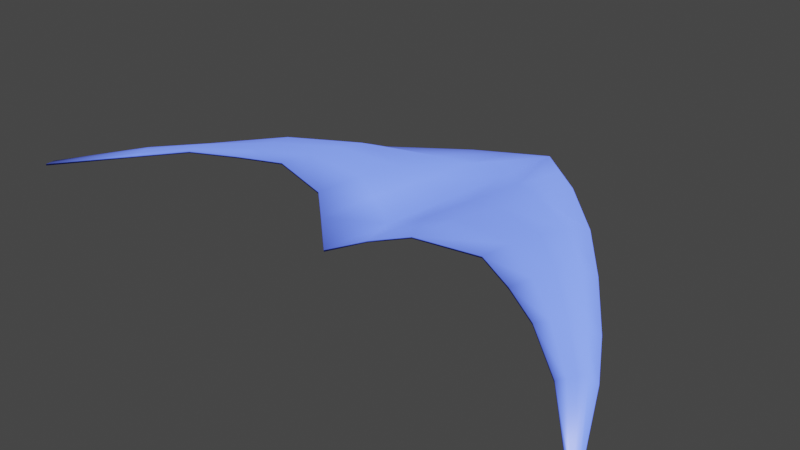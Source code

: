 # Source: scythe_kite.blend  (saved by Blender 2.81.16; exported with 4.5.12 LTS)
import bpy
from mathutils import Matrix  # noqa: F401  (used for matrix-valued properties, if any)

bpy.ops.wm.read_factory_settings(use_empty=True)
scene = bpy.context.scene
scene.name = 'Scene'

# ---- collections
col_collection = bpy.data.collections.new('Collection'); scene.collection.children.link(col_collection)

# ---- materials (node trees are filled in below, after node groups)
mat_main_cloth = bpy.data.materials.new('main_cloth')
mat_main_cloth.use_transparent_shadow = False

# ---- material node trees
mat_main_cloth.use_nodes = True; mat_main_cloth.node_tree.nodes.clear()
_N = mat_main_cloth.node_tree.nodes; _L = mat_main_cloth.node_tree.links
n0 = _N.new('ShaderNodeOutputMaterial'); n0.name = 'Material Output'; n0.location = (300, 300)
n1 = _N.new('ShaderNodeBsdfPrincipled'); n1.name = 'Principled BSDF'; n1.location = (10, 300)
n1.distribution = 'GGX'
n1.subsurface_method = 'BURLEY'
n1.inputs[0].default_value = (0.08021, 0.1361, 0.8, 1.0)
n1.inputs[3].default_value = 1.45
n1.inputs[27].default_value = (0.0, 0.0, 0.0, 1.0)
n1.inputs[28].default_value = 1.0
_L.new(n1.outputs[0], n0.inputs[0])
n0.is_active_output = True

# ---- world
world_world = bpy.data.worlds.new('World'); scene.world = world_world
world_world.use_nodes = True; world_world.node_tree.nodes.clear()
_N = world_world.node_tree.nodes; _L = world_world.node_tree.links
n0 = _N.new('ShaderNodeOutputWorld'); n0.name = 'World Output'; n0.location = (300, 300)
n1 = _N.new('ShaderNodeBackground'); n1.name = 'Background'; n1.location = (10, 300)
n1.inputs[0].default_value = (0.05088, 0.05088, 0.05088, 1.0)
_L.new(n1.outputs[0], n0.inputs[0])
n0.is_active_output = True
world_world.color = (0.05088, 0.05088, 0.05088)
world_world.use_sun_shadow = False
world_world.sun_shadow_jitter_overblur = 0.0

# ---- cameras
cam_camera = bpy.data.cameras.new('Camera')
cam_camera.clip_end = 100.0
cam_camera.ortho_scale = 7.314

# ---- lights
light_light = bpy.data.lights.new('Light', 'SUN')
light_light.transmission_factor = 0.0
light_light.angle = 0.1993
light_light.shadow_soft_size = 0.1
light_light.shadow_cascade_max_distance = 1000.0

# ---- meshes
me_plane_001 = bpy.data.meshes.new('Plane.001')
me_plane_001.from_pydata([(0.0, 2.363, 0.009525), (1.459, -0.3486, 0.271), (1.492, 1.2, 0.009525), (3.77, -1.821, 0.009525), (0.0, -0.9923, 0.009525), (2.479, -0.846, 0.238), (2.773, -0.2854, 0.009525), (0.6852, -0.4835, 0.2301), (0.74, 1.861, 0.009525), (3.746, -1.935, 0.009525), (2.134, 0.4938, 0.009525), (1.973, -0.568, 0.2512), (3.195, -0.8712, 0.009525), (3.027, -1.219, 0.1218), (3.752, -1.906, 0.009525), (3.758, -1.878, 0.009525), (3.764, -1.849, 0.009525), (0.0, 1.524, 0.009525), (0.0, 0.6852, 0.009525), (0.0, -0.1536, 0.009525), (2.552, -0.7058, 0.2271), (2.626, -0.5657, 0.1992), (2.699, -0.4256, 0.1479), (1.484, 0.8127, 0.1687), (1.476, 0.4256, 0.2314), (1.468, 0.03847, 0.2617), (0.6989, 0.1027, 0.2179), (0.7126, 0.6889, 0.1612), (0.7263, 1.275, 0.1072), (2.013, -0.3025, 0.2514), (2.054, -0.03708, 0.2419), (2.094, 0.2284, 0.2214), (3.069, -1.132, 0.121), (3.111, -1.045, 0.1187), (3.153, -0.9581, 0.1147), (-1.459, -0.3486, 0.271), (-1.492, 1.2, 0.009525), (-3.77, -1.821, 0.009525), (-2.479, -0.846, 0.238), (-2.773, -0.2854, 0.009525), (-0.6852, -0.4835, 0.2301), (-0.74, 1.861, 0.009525), (-3.746, -1.935, 0.009525), (-2.134, 0.4938, 0.009525), (-1.973, -0.568, 0.2512), (-3.195, -0.8712, 0.009525), (-3.027, -1.219, 0.1218), (-3.752, -1.906, 0.009525), (-3.758, -1.878, 0.009525), (-3.764, -1.849, 0.009525), (-2.552, -0.7058, 0.2271), (-2.626, -0.5657, 0.1992), (-2.699, -0.4256, 0.1479), (-1.484, 0.8127, 0.1687), (-1.476, 0.4256, 0.2314), (-1.468, 0.03847, 0.2617), (-0.6989, 0.1027, 0.2179), (-0.7126, 0.6889, 0.1612), (-0.7263, 1.275, 0.1072), (-2.013, -0.3025, 0.2514), (-2.054, -0.03708, 0.2419), (-2.094, 0.2284, 0.2214), (-3.069, -1.132, 0.121), (-3.111, -1.045, 0.1187), (-3.153, -0.9581, 0.1147), (0.37, 2.112, 0.009525), (0.3426, -0.7379, 0.15), (0.3632, 1.4, 0.08856), (0.3563, 0.6871, 0.1156), (0.3494, -0.02543, 0.1439), (-0.3632, 1.4, 0.08856), (-0.3494, -0.02543, 0.1439), (-0.3563, 0.6871, 0.1156), (-0.37, 2.112, 0.009525), (-0.3426, -0.7379, 0.15), (0.0, 2.363, -0.01048), (1.459, -0.3486, 0.251), (1.492, 1.2, -0.01048), (3.77, -1.821, -0.01048), (0.0, -0.9923, -0.01048), (2.479, -0.846, 0.218), (2.773, -0.2854, -0.01048), (0.6852, -0.4835, 0.2101), (0.74, 1.861, -0.01048), (3.746, -1.935, -0.01048), (2.134, 0.4938, -0.01048), (1.973, -0.568, 0.2312), (3.195, -0.8712, -0.01048), (3.027, -1.219, 0.1018), (3.752, -1.906, -0.01048), (3.758, -1.878, -0.01048), (3.764, -1.849, -0.01048), (0.0, 1.524, -0.01048), (0.0, 0.6852, -0.01048), (0.0, -0.1536, -0.01048), (2.552, -0.7058, 0.2071), (2.626, -0.5657, 0.1792), (2.699, -0.4256, 0.1279), (1.484, 0.8127, 0.1487), (1.476, 0.4256, 0.2114), (1.468, 0.03847, 0.2417), (0.6989, 0.1027, 0.1979), (0.7126, 0.6889, 0.1412), (0.7263, 1.275, 0.0872), (2.013, -0.3025, 0.2314), (2.054, -0.03708, 0.2219), (2.094, 0.2284, 0.2014), (3.069, -1.132, 0.101), (3.111, -1.045, 0.09869), (3.153, -0.9581, 0.09468), (-1.459, -0.3486, 0.251), (-1.492, 1.2, -0.01048), (-3.77, -1.821, -0.01048), (-2.479, -0.846, 0.218), (-2.773, -0.2854, -0.01048), (-0.6852, -0.4835, 0.2101), (-0.74, 1.861, -0.01048), (-3.746, -1.935, -0.01048), (-2.134, 0.4938, -0.01048), (-1.973, -0.568, 0.2312), (-3.195, -0.8712, -0.01048), (-3.027, -1.219, 0.1018), (-3.752, -1.906, -0.01048), (-3.758, -1.878, -0.01048), (-3.764, -1.849, -0.01048), (-2.552, -0.7058, 0.2071), (-2.626, -0.5657, 0.1792), (-2.699, -0.4256, 0.1279), (-1.484, 0.8127, 0.1487), (-1.476, 0.4256, 0.2114), (-1.468, 0.03847, 0.2417), (-0.6989, 0.1027, 0.1979), (-0.7126, 0.6889, 0.1412), (-0.7263, 1.275, 0.0872), (-2.013, -0.3025, 0.2314), (-2.054, -0.03708, 0.2219), (-2.094, 0.2284, 0.2014), (-3.069, -1.132, 0.101), (-3.111, -1.045, 0.09869), (-3.153, -0.9581, 0.09468), (0.37, 2.112, -0.01048), (0.3426, -0.7379, 0.13), (0.3632, 1.4, 0.06856), (0.3563, 0.6871, 0.09555), (0.3494, -0.02543, 0.1239), (-0.3632, 1.4, 0.06856), (-0.3494, -0.02543, 0.1239), (-0.3563, 0.6871, 0.09555), (-0.37, 2.112, -0.01048), (-0.3426, -0.7379, 0.13)], [], [(32, 13, 5, 20), (29, 11, 1, 25), (28, 8, 2, 23), (69, 26, 7, 66), (20, 5, 11, 29), (14, 9, 13, 32), (3, 16, 34, 12), (16, 15, 33, 34), (15, 14, 32, 33), (6, 22, 31, 10), (22, 21, 30, 31), (21, 20, 29, 30), (65, 8, 28, 67), (67, 28, 27, 68), (68, 27, 26, 69), (7, 26, 25, 1), (26, 27, 24, 25), (27, 28, 23, 24), (10, 31, 23, 2), (31, 30, 24, 23), (30, 29, 25, 24), (12, 34, 22, 6), (34, 33, 21, 22), (33, 32, 20, 21), (62, 50, 38, 46), (59, 55, 35, 44), (58, 53, 36, 41), (71, 74, 40, 56), (50, 59, 44, 38), (47, 62, 46, 42), (37, 45, 64, 49), (49, 64, 63, 48), (48, 63, 62, 47), (39, 43, 61, 52), (52, 61, 60, 51), (51, 60, 59, 50), (73, 70, 58, 41), (70, 72, 57, 58), (72, 71, 56, 57), (40, 35, 55, 56), (56, 55, 54, 57), (57, 54, 53, 58), (43, 36, 53, 61), (61, 53, 54, 60), (60, 54, 55, 59), (45, 39, 52, 64), (64, 52, 51, 63), (63, 51, 50, 62), (18, 68, 69, 19), (17, 67, 68, 18), (0, 65, 67, 17), (19, 69, 66, 4), (18, 19, 71, 72), (17, 18, 72, 70), (0, 17, 70, 73), (19, 4, 74, 71), (107, 95, 80, 88), (104, 100, 76, 86), (103, 98, 77, 83), (144, 141, 82, 101), (95, 104, 86, 80), (89, 107, 88, 84), (78, 87, 109, 91), (91, 109, 108, 90), (90, 108, 107, 89), (81, 85, 106, 97), (97, 106, 105, 96), (96, 105, 104, 95), (140, 142, 103, 83), (142, 143, 102, 103), (143, 144, 101, 102), (82, 76, 100, 101), (101, 100, 99, 102), (102, 99, 98, 103), (85, 77, 98, 106), (106, 98, 99, 105), (105, 99, 100, 104), (87, 81, 97, 109), (109, 97, 96, 108), (108, 96, 95, 107), (137, 121, 113, 125), (134, 119, 110, 130), (133, 116, 111, 128), (146, 131, 115, 149), (125, 113, 119, 134), (122, 117, 121, 137), (112, 124, 139, 120), (124, 123, 138, 139), (123, 122, 137, 138), (114, 127, 136, 118), (127, 126, 135, 136), (126, 125, 134, 135), (148, 116, 133, 145), (145, 133, 132, 147), (147, 132, 131, 146), (115, 131, 130, 110), (131, 132, 129, 130), (132, 133, 128, 129), (118, 136, 128, 111), (136, 135, 129, 128), (135, 134, 130, 129), (120, 139, 127, 114), (139, 138, 126, 127), (138, 137, 125, 126), (93, 94, 144, 143), (92, 93, 143, 142), (75, 92, 142, 140), (94, 79, 141, 144), (93, 147, 146, 94), (92, 145, 147, 93), (75, 148, 145, 92), (94, 146, 149, 79), (46, 38, 113, 121), (12, 6, 81, 87), (37, 49, 124, 112), (14, 15, 90, 89), (15, 16, 91, 90), (47, 42, 117, 122), (38, 44, 119, 113), (48, 47, 122, 123), (66, 7, 82, 141), (39, 45, 120, 114), (49, 48, 123, 124), (2, 8, 83, 77), (13, 9, 84, 88), (41, 36, 111, 116), (6, 10, 85, 81), (7, 1, 76, 82), (1, 11, 86, 76), (42, 46, 121, 117), (10, 2, 77, 85), (43, 39, 114, 118), (16, 3, 78, 91), (3, 12, 87, 78), (0, 73, 148, 75), (44, 35, 110, 119), (73, 41, 116, 148), (5, 13, 88, 80), (40, 74, 149, 115), (65, 0, 75, 140), (74, 4, 79, 149), (35, 40, 115, 110), (8, 65, 140, 83), (45, 37, 112, 120), (11, 5, 80, 86), (36, 43, 118, 111), (9, 14, 89, 84), (4, 66, 141, 79)])
me_plane_001.polygons.foreach_set('use_smooth', [True] * 148)
_uv = me_plane_001.uv_layers.new(name='UVMap')
_uv.uv.foreach_set('vector', [1.0, 0.3882, 1.0, 0.3028, 1.0, 0.25, 1.0, 0.375, 1.0, 0.3116, 1.0, 0.1231, 1.0, 0.0, 1.0, 0.25, 0.5625, 0.375, 0.5, 0.5, 1.0, 1.0, 1.0, 0.75, 0.3438, 0.0625, 0.6875, 0.125, 0.75, 0.0, 0.375, 0.0, 1.0, 0.375, 1.0, 0.25, 1.0, 0.1231, 1.0, 0.3116, 1.0, 0.4062, 1.0, 0.375, 1.0, 0.3028, 1.0, 0.3882, 1.0, 0.5, 1.0, 0.4688, 1.0, 0.559, 1.0, 0.6444, 1.0, 0.4688, 1.0, 0.4375, 1.0, 0.4736, 1.0, 0.559, 1.0, 0.4375, 1.0, 0.4062, 1.0, 0.3882, 1.0, 0.4736, 1.0, 0.75, 1.0, 0.625, 1.0, 0.6884, 1.0, 0.8769, 1.0, 0.625, 1.0, 0.5, 1.0, 0.5, 1.0, 0.6884, 1.0, 0.5, 1.0, 0.375, 1.0, 0.3116, 1.0, 0.5, 0.25, 0.25, 0.5, 0.5, 0.5625, 0.375, 0.2812, 0.1875, 0.2812, 0.1875, 0.5625, 0.375, 0.625, 0.25, 0.3125, 0.125, 0.3125, 0.125, 0.625, 0.25, 0.6875, 0.125, 0.3438, 0.0625, 0.75, 0.0, 0.6875, 0.125, 1.0, 0.25, 1.0, 0.0, 0.6875, 0.125, 0.625, 0.25, 1.0, 0.5, 1.0, 0.25, 0.625, 0.25, 0.5625, 0.375, 1.0, 0.75, 1.0, 0.5, 1.0, 0.8769, 1.0, 0.6884, 1.0, 0.75, 1.0, 1.0, 1.0, 0.6884, 1.0, 0.5, 1.0, 0.5, 1.0, 0.75, 1.0, 0.5, 1.0, 0.3116, 1.0, 0.25, 1.0, 0.5, 1.0, 0.6444, 1.0, 0.559, 1.0, 0.625, 1.0, 0.75, 1.0, 0.559, 1.0, 0.4736, 1.0, 0.5, 1.0, 0.625, 1.0, 0.4736, 1.0, 0.3882, 1.0, 0.375, 1.0, 0.5, 1.0, 0.3882, 1.0, 0.375, 1.0, 0.25, 1.0, 0.3028, 1.0, 0.3116, 1.0, 0.25, 1.0, 0.0, 1.0, 0.1231, 0.5625, 0.375, 1.0, 0.75, 1.0, 1.0, 0.5, 0.5, 0.3438, 0.0625, 0.375, 0.0, 0.75, 0.0, 0.6875, 0.125, 1.0, 0.375, 1.0, 0.3116, 1.0, 0.1231, 1.0, 0.25, 1.0, 0.4062, 1.0, 0.3882, 1.0, 0.3028, 1.0, 0.375, 1.0, 0.5, 1.0, 0.6444, 1.0, 0.559, 1.0, 0.4688, 1.0, 0.4688, 1.0, 0.559, 1.0, 0.4736, 1.0, 0.4375, 1.0, 0.4375, 1.0, 0.4736, 1.0, 0.3882, 1.0, 0.4062, 1.0, 0.75, 1.0, 0.8769, 1.0, 0.6884, 1.0, 0.625, 1.0, 0.625, 1.0, 0.6884, 1.0, 0.5, 1.0, 0.5, 1.0, 0.5, 1.0, 0.5, 1.0, 0.3116, 1.0, 0.375, 0.25, 0.25, 0.2812, 0.1875, 0.5625, 0.375, 0.5, 0.5, 0.2812, 0.1875, 0.3125, 0.125, 0.625, 0.25, 0.5625, 0.375, 0.3125, 0.125, 0.3438, 0.0625, 0.6875, 0.125, 0.625, 0.25, 0.75, 0.0, 1.0, 0.0, 1.0, 0.25, 0.6875, 0.125, 0.6875, 0.125, 1.0, 0.25, 1.0, 0.5, 0.625, 0.25, 0.625, 0.25, 1.0, 0.5, 1.0, 0.75, 0.5625, 0.375, 1.0, 0.8769, 1.0, 1.0, 1.0, 0.75, 1.0, 0.6884, 1.0, 0.6884, 1.0, 0.75, 1.0, 0.5, 1.0, 0.5, 1.0, 0.5, 1.0, 0.5, 1.0, 0.25, 1.0, 0.3116, 1.0, 0.6444, 1.0, 0.75, 1.0, 0.625, 1.0, 0.559, 1.0, 0.559, 1.0, 0.625, 1.0, 0.5, 1.0, 0.4736, 1.0, 0.4736, 1.0, 0.5, 1.0, 0.375, 1.0, 0.3882, 0.0, 0.0, 0.3125, 0.125, 0.3438, 0.0625, 0.0, 0.0, 0.0, 0.0, 0.2812, 0.1875, 0.3125, 0.125, 0.0, 0.0, 0.0, 0.0, 0.25, 0.25, 0.2812, 0.1875, 0.0, 0.0, 0.0, 0.0, 0.3438, 0.0625, 0.375, 0.0, 0.0, 0.0, 0.0, 0.0, 0.0, 0.0, 0.3438, 0.0625, 0.3125, 0.125, 0.0, 0.0, 0.0, 0.0, 0.3125, 0.125, 0.2812, 0.1875, 0.0, 0.0, 0.0, 0.0, 0.2812, 0.1875, 0.25, 0.25, 0.0, 0.0, 0.0, 0.0, 0.375, 0.0, 0.3438, 0.0625, 1.0, 0.3882, 1.0, 0.375, 1.0, 0.25, 1.0, 0.3028, 1.0, 0.3116, 1.0, 0.25, 1.0, 0.0, 1.0, 0.1231, 0.5625, 0.375, 1.0, 0.75, 1.0, 1.0, 0.5, 0.5, 0.3438, 0.0625, 0.375, 0.0, 0.75, 0.0, 0.6875, 0.125, 1.0, 0.375, 1.0, 0.3116, 1.0, 0.1231, 1.0, 0.25, 1.0, 0.4062, 1.0, 0.3882, 1.0, 0.3028, 1.0, 0.375, 1.0, 0.5, 1.0, 0.6444, 1.0, 0.559, 1.0, 0.4688, 1.0, 0.4688, 1.0, 0.559, 1.0, 0.4736, 1.0, 0.4375, 1.0, 0.4375, 1.0, 0.4736, 1.0, 0.3882, 1.0, 0.4062, 1.0, 0.75, 1.0, 0.8769, 1.0, 0.6884, 1.0, 0.625, 1.0, 0.625, 1.0, 0.6884, 1.0, 0.5, 1.0, 0.5, 1.0, 0.5, 1.0, 0.5, 1.0, 0.3116, 1.0, 0.375, 0.25, 0.25, 0.2812, 0.1875, 0.5625, 0.375, 0.5, 0.5, 0.2812, 0.1875, 0.3125, 0.125, 0.625, 0.25, 0.5625, 0.375, 0.3125, 0.125, 0.3438, 0.0625, 0.6875, 0.125, 0.625, 0.25, 0.75, 0.0, 1.0, 0.0, 1.0, 0.25, 0.6875, 0.125, 0.6875, 0.125, 1.0, 0.25, 1.0, 0.5, 0.625, 0.25, 0.625, 0.25, 1.0, 0.5, 1.0, 0.75, 0.5625, 0.375, 1.0, 0.8769, 1.0, 1.0, 1.0, 0.75, 1.0, 0.6884, 1.0, 0.6884, 1.0, 0.75, 1.0, 0.5, 1.0, 0.5, 1.0, 0.5, 1.0, 0.5, 1.0, 0.25, 1.0, 0.3116, 1.0, 0.6444, 1.0, 0.75, 1.0, 0.625, 1.0, 0.559, 1.0, 0.559, 1.0, 0.625, 1.0, 0.5, 1.0, 0.4736, 1.0, 0.4736, 1.0, 0.5, 1.0, 0.375, 1.0, 0.3882, 1.0, 0.3882, 1.0, 0.3028, 1.0, 0.25, 1.0, 0.375, 1.0, 0.3116, 1.0, 0.1231, 1.0, 0.0, 1.0, 0.25, 0.5625, 0.375, 0.5, 0.5, 1.0, 1.0, 1.0, 0.75, 0.3438, 0.0625, 0.6875, 0.125, 0.75, 0.0, 0.375, 0.0, 1.0, 0.375, 1.0, 0.25, 1.0, 0.1231, 1.0, 0.3116, 1.0, 0.4062, 1.0, 0.375, 1.0, 0.3028, 1.0, 0.3882, 1.0, 0.5, 1.0, 0.4688, 1.0, 0.559, 1.0, 0.6444, 1.0, 0.4688, 1.0, 0.4375, 1.0, 0.4736, 1.0, 0.559, 1.0, 0.4375, 1.0, 0.4062, 1.0, 0.3882, 1.0, 0.4736, 1.0, 0.75, 1.0, 0.625, 1.0, 0.6884, 1.0, 0.8769, 1.0, 0.625, 1.0, 0.5, 1.0, 0.5, 1.0, 0.6884, 1.0, 0.5, 1.0, 0.375, 1.0, 0.3116, 1.0, 0.5, 0.25, 0.25, 0.5, 0.5, 0.5625, 0.375, 0.2812, 0.1875, 0.2812, 0.1875, 0.5625, 0.375, 0.625, 0.25, 0.3125, 0.125, 0.3125, 0.125, 0.625, 0.25, 0.6875, 0.125, 0.3438, 0.0625, 0.75, 0.0, 0.6875, 0.125, 1.0, 0.25, 1.0, 0.0, 0.6875, 0.125, 0.625, 0.25, 1.0, 0.5, 1.0, 0.25, 0.625, 0.25, 0.5625, 0.375, 1.0, 0.75, 1.0, 0.5, 1.0, 0.8769, 1.0, 0.6884, 1.0, 0.75, 1.0, 1.0, 1.0, 0.6884, 1.0, 0.5, 1.0, 0.5, 1.0, 0.75, 1.0, 0.5, 1.0, 0.3116, 1.0, 0.25, 1.0, 0.5, 1.0, 0.6444, 1.0, 0.559, 1.0, 0.625, 1.0, 0.75, 1.0, 0.559, 1.0, 0.4736, 1.0, 0.5, 1.0, 0.625, 1.0, 0.4736, 1.0, 0.3882, 1.0, 0.375, 1.0, 0.5, 0.0, 0.0, 0.0, 0.0, 0.3438, 0.0625, 0.3125, 0.125, 0.0, 0.0, 0.0, 0.0, 0.3125, 0.125, 0.2812, 0.1875, 0.0, 0.0, 0.0, 0.0, 0.2812, 0.1875, 0.25, 0.25, 0.0, 0.0, 0.0, 0.0, 0.375, 0.0, 0.3438, 0.0625, 0.0, 0.0, 0.3125, 0.125, 0.3438, 0.0625, 0.0, 0.0, 0.0, 0.0, 0.2812, 0.1875, 0.3125, 0.125, 0.0, 0.0, 0.0, 0.0, 0.25, 0.25, 0.2812, 0.1875, 0.0, 0.0, 0.0, 0.0, 0.3438, 0.0625, 0.375, 0.0, 0.0, 0.0, 1.0, 0.3028, 1.0, 0.25, 1.0, 0.25, 1.0, 0.3028, 1.0, 0.6444, 1.0, 0.75, 1.0, 0.75, 1.0, 0.6444, 1.0, 0.5, 1.0, 0.4688, 1.0, 0.4688, 1.0, 0.5, 1.0, 0.4062, 1.0, 0.4375, 1.0, 0.4375, 1.0, 0.4062, 1.0, 0.4375, 1.0, 0.4688, 1.0, 0.4688, 1.0, 0.4375, 1.0, 0.4062, 1.0, 0.375, 1.0, 0.375, 1.0, 0.4062, 1.0, 0.25, 1.0, 0.1231, 1.0, 0.1231, 1.0, 0.25, 1.0, 0.4375, 1.0, 0.4062, 1.0, 0.4062, 1.0, 0.4375, 0.375, 0.0, 0.75, 0.0, 0.75, 0.0, 0.375, 0.0, 1.0, 0.75, 1.0, 0.6444, 1.0, 0.6444, 1.0, 0.75, 1.0, 0.4688, 1.0, 0.4375, 1.0, 0.4375, 1.0, 0.4688, 1.0, 1.0, 0.5, 0.5, 0.5, 0.5, 1.0, 1.0, 1.0, 0.3028, 1.0, 0.375, 1.0, 0.375, 1.0, 0.3028, 0.5, 0.5, 1.0, 1.0, 1.0, 1.0, 0.5, 0.5, 1.0, 0.75, 1.0, 0.8769, 1.0, 0.8769, 1.0, 0.75, 0.75, 0.0, 1.0, 0.0, 1.0, 0.0, 0.75, 0.0, 1.0, 0.0, 1.0, 0.1231, 1.0, 0.1231, 1.0, 0.0, 1.0, 0.375, 1.0, 0.3028, 1.0, 0.3028, 1.0, 0.375, 1.0, 0.8769, 1.0, 1.0, 1.0, 1.0, 1.0, 0.8769, 1.0, 0.8769, 1.0, 0.75, 1.0, 0.75, 1.0, 0.8769, 1.0, 0.4688, 1.0, 0.5, 1.0, 0.5, 1.0, 0.4688, 1.0, 0.5, 1.0, 0.6444, 1.0, 0.6444, 1.0, 0.5, 0.0, 0.0, 0.25, 0.25, 0.25, 0.25, 0.0, 0.0, 1.0, 0.1231, 1.0, 0.0, 1.0, 0.0, 1.0, 0.1231, 0.25, 0.25, 0.5, 0.5, 0.5, 0.5, 0.25, 0.25, 1.0, 0.25, 1.0, 0.3028, 1.0, 0.3028, 1.0, 0.25, 0.75, 0.0, 0.375, 0.0, 0.375, 0.0, 0.75, 0.0, 0.25, 0.25, 0.0, 0.0, 0.0, 0.0, 0.25, 0.25, 0.375, 0.0, 0.0, 0.0, 0.0, 0.0, 0.375, 0.0, 1.0, 0.0, 0.75, 0.0, 0.75, 0.0, 1.0, 0.0, 0.5, 0.5, 0.25, 0.25, 0.25, 0.25, 0.5, 0.5, 1.0, 0.6444, 1.0, 0.5, 1.0, 0.5, 1.0, 0.6444, 1.0, 0.1231, 1.0, 0.25, 1.0, 0.25, 1.0, 0.1231, 1.0, 1.0, 1.0, 0.8769, 1.0, 0.8769, 1.0, 1.0, 1.0, 0.375, 1.0, 0.4062, 1.0, 0.4062, 1.0, 0.375, 0.0, 0.0, 0.375, 0.0, 0.375, 0.0, 0.0, 0.0])
me_plane_001.materials.append(mat_main_cloth)
me_plane_001.use_remesh_fix_poles = True
me_plane_001.use_remesh_preserve_attributes = False
me_plane_001.use_mirror_vertex_groups = False
me_plane_001.update()
me_plane_003 = bpy.data.meshes.new('Plane.003')
me_plane_003.from_pydata([(0.0, 2.363, 0.009525), (1.459, -0.3486, 0.271), (1.492, 1.2, 0.009525), (3.77, -1.821, 0.009525), (0.0, -0.9923, 0.009525), (2.479, -0.846, 0.238), (2.773, -0.2854, 0.009525), (0.6852, -0.4835, 0.2301), (0.74, 1.861, 0.009525), (3.746, -1.935, 0.009525), (2.134, 0.4938, 0.009525), (1.973, -0.568, 0.2512), (3.195, -0.8712, 0.009525), (3.027, -1.219, 0.1218), (3.752, -1.906, 0.009525), (3.758, -1.878, 0.009525), (3.764, -1.849, 0.009525), (0.0, 1.524, 0.009525), (0.0, 0.6852, 0.009525), (0.0, -0.1536, 0.009525), (2.552, -0.7058, 0.2271), (2.626, -0.5657, 0.1992), (2.699, -0.4256, 0.1479), (1.484, 0.8127, 0.1687), (1.476, 0.4256, 0.2314), (1.468, 0.03847, 0.2617), (0.6989, 0.1027, 0.2179), (0.7126, 0.6889, 0.1612), (0.7263, 1.275, 0.1072), (2.013, -0.3025, 0.2514), (2.054, -0.03708, 0.2419), (2.094, 0.2284, 0.2214), (3.069, -1.132, 0.121), (3.111, -1.045, 0.1187), (3.153, -0.9581, 0.1147), (-1.459, -0.3486, 0.271), (-1.492, 1.2, 0.009525), (-3.77, -1.821, 0.009525), (-2.479, -0.846, 0.238), (-2.773, -0.2854, 0.009525), (-0.6852, -0.4835, 0.2301), (-0.74, 1.861, 0.009525), (-3.746, -1.935, 0.009525), (-2.134, 0.4938, 0.009525), (-1.973, -0.568, 0.2512), (-3.195, -0.8712, 0.009525), (-3.027, -1.219, 0.1218), (-3.752, -1.906, 0.009525), (-3.758, -1.878, 0.009525), (-3.764, -1.849, 0.009525), (-2.552, -0.7058, 0.2271), (-2.626, -0.5657, 0.1992), (-2.699, -0.4256, 0.1479), (-1.484, 0.8127, 0.1687), (-1.476, 0.4256, 0.2314), (-1.468, 0.03847, 0.2617), (-0.6989, 0.1027, 0.2179), (-0.7126, 0.6889, 0.1612), (-0.7263, 1.275, 0.1072), (-2.013, -0.3025, 0.2514), (-2.054, -0.03708, 0.2419), (-2.094, 0.2284, 0.2214), (-3.069, -1.132, 0.121), (-3.111, -1.045, 0.1187), (-3.153, -0.9581, 0.1147), (0.37, 2.112, 0.009525), (0.3426, -0.7379, 0.15), (0.3632, 1.4, 0.08856), (0.3563, 0.6871, 0.1156), (0.3494, -0.02543, 0.1439), (-0.3632, 1.4, 0.08856), (-0.3494, -0.02543, 0.1439), (-0.3563, 0.6871, 0.1156), (-0.37, 2.112, 0.009525), (-0.3426, -0.7379, 0.15), (0.0, 2.363, -0.01048), (1.459, -0.3486, 0.251), (1.492, 1.2, -0.01048), (3.77, -1.821, -0.01048), (0.0, -0.9923, -0.01048), (2.479, -0.846, 0.218), (2.773, -0.2854, -0.01048), (0.6852, -0.4835, 0.2101), (0.74, 1.861, -0.01048), (3.746, -1.935, -0.01048), (2.134, 0.4938, -0.01048), (1.973, -0.568, 0.2312), (3.195, -0.8712, -0.01048), (3.027, -1.219, 0.1018), (3.752, -1.906, -0.01048), (3.758, -1.878, -0.01048), (3.764, -1.849, -0.01048), (0.0, 1.524, -0.01048), (0.0, 0.6852, -0.01048), (0.0, -0.1536, -0.01048), (2.552, -0.7058, 0.2071), (2.626, -0.5657, 0.1792), (2.699, -0.4256, 0.1279), (1.484, 0.8127, 0.1487), (1.476, 0.4256, 0.2114), (1.468, 0.03847, 0.2417), (0.6989, 0.1027, 0.1979), (0.7126, 0.6889, 0.1412), (0.7263, 1.275, 0.0872), (2.013, -0.3025, 0.2314), (2.054, -0.03708, 0.2219), (2.094, 0.2284, 0.2014), (3.069, -1.132, 0.101), (3.111, -1.045, 0.09869), (3.153, -0.9581, 0.09468), (-1.459, -0.3486, 0.251), (-1.492, 1.2, -0.01048), (-3.77, -1.821, -0.01048), (-2.479, -0.846, 0.218), (-2.773, -0.2854, -0.01048), (-0.6852, -0.4835, 0.2101), (-0.74, 1.861, -0.01048), (-3.746, -1.935, -0.01048), (-2.134, 0.4938, -0.01048), (-1.973, -0.568, 0.2312), (-3.195, -0.8712, -0.01048), (-3.027, -1.219, 0.1018), (-3.752, -1.906, -0.01048), (-3.758, -1.878, -0.01048), (-3.764, -1.849, -0.01048), (-2.552, -0.7058, 0.2071), (-2.626, -0.5657, 0.1792), (-2.699, -0.4256, 0.1279), (-1.484, 0.8127, 0.1487), (-1.476, 0.4256, 0.2114), (-1.468, 0.03847, 0.2417), (-0.6989, 0.1027, 0.1979), (-0.7126, 0.6889, 0.1412), (-0.7263, 1.275, 0.0872), (-2.013, -0.3025, 0.2314), (-2.054, -0.03708, 0.2219), (-2.094, 0.2284, 0.2014), (-3.069, -1.132, 0.101), (-3.111, -1.045, 0.09869), (-3.153, -0.9581, 0.09468), (0.37, 2.112, -0.01048), (0.3426, -0.7379, 0.13), (0.3632, 1.4, 0.06856), (0.3563, 0.6871, 0.09555), (0.3494, -0.02543, 0.1239), (-0.3632, 1.4, 0.06856), (-0.3494, -0.02543, 0.1239), (-0.3563, 0.6871, 0.09555), (-0.37, 2.112, -0.01048), (-0.3426, -0.7379, 0.13)], [], [(32, 13, 5, 20), (29, 11, 1, 25), (28, 8, 2, 23), (69, 26, 7, 66), (20, 5, 11, 29), (14, 9, 13, 32), (3, 16, 34, 12), (16, 15, 33, 34), (15, 14, 32, 33), (6, 22, 31, 10), (22, 21, 30, 31), (21, 20, 29, 30), (65, 8, 28, 67), (67, 28, 27, 68), (68, 27, 26, 69), (7, 26, 25, 1), (26, 27, 24, 25), (27, 28, 23, 24), (10, 31, 23, 2), (31, 30, 24, 23), (30, 29, 25, 24), (12, 34, 22, 6), (34, 33, 21, 22), (33, 32, 20, 21), (62, 50, 38, 46), (59, 55, 35, 44), (58, 53, 36, 41), (71, 74, 40, 56), (50, 59, 44, 38), (47, 62, 46, 42), (37, 45, 64, 49), (49, 64, 63, 48), (48, 63, 62, 47), (39, 43, 61, 52), (52, 61, 60, 51), (51, 60, 59, 50), (73, 70, 58, 41), (70, 72, 57, 58), (72, 71, 56, 57), (40, 35, 55, 56), (56, 55, 54, 57), (57, 54, 53, 58), (43, 36, 53, 61), (61, 53, 54, 60), (60, 54, 55, 59), (45, 39, 52, 64), (64, 52, 51, 63), (63, 51, 50, 62), (18, 68, 69, 19), (17, 67, 68, 18), (0, 65, 67, 17), (19, 69, 66, 4), (18, 19, 71, 72), (17, 18, 72, 70), (0, 17, 70, 73), (19, 4, 74, 71), (107, 95, 80, 88), (104, 100, 76, 86), (103, 98, 77, 83), (144, 141, 82, 101), (95, 104, 86, 80), (89, 107, 88, 84), (78, 87, 109, 91), (91, 109, 108, 90), (90, 108, 107, 89), (81, 85, 106, 97), (97, 106, 105, 96), (96, 105, 104, 95), (140, 142, 103, 83), (142, 143, 102, 103), (143, 144, 101, 102), (82, 76, 100, 101), (101, 100, 99, 102), (102, 99, 98, 103), (85, 77, 98, 106), (106, 98, 99, 105), (105, 99, 100, 104), (87, 81, 97, 109), (109, 97, 96, 108), (108, 96, 95, 107), (137, 121, 113, 125), (134, 119, 110, 130), (133, 116, 111, 128), (146, 131, 115, 149), (125, 113, 119, 134), (122, 117, 121, 137), (112, 124, 139, 120), (124, 123, 138, 139), (123, 122, 137, 138), (114, 127, 136, 118), (127, 126, 135, 136), (126, 125, 134, 135), (148, 116, 133, 145), (145, 133, 132, 147), (147, 132, 131, 146), (115, 131, 130, 110), (131, 132, 129, 130), (132, 133, 128, 129), (118, 136, 128, 111), (136, 135, 129, 128), (135, 134, 130, 129), (120, 139, 127, 114), (139, 138, 126, 127), (138, 137, 125, 126), (93, 94, 144, 143), (92, 93, 143, 142), (75, 92, 142, 140), (94, 79, 141, 144), (93, 147, 146, 94), (92, 145, 147, 93), (75, 148, 145, 92), (94, 146, 149, 79), (46, 38, 113, 121), (12, 6, 81, 87), (37, 49, 124, 112), (14, 15, 90, 89), (15, 16, 91, 90), (47, 42, 117, 122), (38, 44, 119, 113), (48, 47, 122, 123), (66, 7, 82, 141), (39, 45, 120, 114), (49, 48, 123, 124), (2, 8, 83, 77), (13, 9, 84, 88), (41, 36, 111, 116), (6, 10, 85, 81), (7, 1, 76, 82), (1, 11, 86, 76), (42, 46, 121, 117), (10, 2, 77, 85), (43, 39, 114, 118), (16, 3, 78, 91), (3, 12, 87, 78), (0, 73, 148, 75), (44, 35, 110, 119), (73, 41, 116, 148), (5, 13, 88, 80), (40, 74, 149, 115), (65, 0, 75, 140), (74, 4, 79, 149), (35, 40, 115, 110), (8, 65, 140, 83), (45, 37, 112, 120), (11, 5, 80, 86), (36, 43, 118, 111), (9, 14, 89, 84), (4, 66, 141, 79)])
me_plane_003.polygons.foreach_set('use_smooth', [True] * 148)
_uv = me_plane_003.uv_layers.new(name='UVMap')
_uv.uv.foreach_set('vector', [1.0, 0.3882, 1.0, 0.3028, 1.0, 0.25, 1.0, 0.375, 1.0, 0.3116, 1.0, 0.1231, 1.0, 0.0, 1.0, 0.25, 0.5625, 0.375, 0.5, 0.5, 1.0, 1.0, 1.0, 0.75, 0.3438, 0.0625, 0.6875, 0.125, 0.75, 0.0, 0.375, 0.0, 1.0, 0.375, 1.0, 0.25, 1.0, 0.1231, 1.0, 0.3116, 1.0, 0.4062, 1.0, 0.375, 1.0, 0.3028, 1.0, 0.3882, 1.0, 0.5, 1.0, 0.4688, 1.0, 0.559, 1.0, 0.6444, 1.0, 0.4688, 1.0, 0.4375, 1.0, 0.4736, 1.0, 0.559, 1.0, 0.4375, 1.0, 0.4062, 1.0, 0.3882, 1.0, 0.4736, 1.0, 0.75, 1.0, 0.625, 1.0, 0.6884, 1.0, 0.8769, 1.0, 0.625, 1.0, 0.5, 1.0, 0.5, 1.0, 0.6884, 1.0, 0.5, 1.0, 0.375, 1.0, 0.3116, 1.0, 0.5, 0.25, 0.25, 0.5, 0.5, 0.5625, 0.375, 0.2812, 0.1875, 0.2812, 0.1875, 0.5625, 0.375, 0.625, 0.25, 0.3125, 0.125, 0.3125, 0.125, 0.625, 0.25, 0.6875, 0.125, 0.3438, 0.0625, 0.75, 0.0, 0.6875, 0.125, 1.0, 0.25, 1.0, 0.0, 0.6875, 0.125, 0.625, 0.25, 1.0, 0.5, 1.0, 0.25, 0.625, 0.25, 0.5625, 0.375, 1.0, 0.75, 1.0, 0.5, 1.0, 0.8769, 1.0, 0.6884, 1.0, 0.75, 1.0, 1.0, 1.0, 0.6884, 1.0, 0.5, 1.0, 0.5, 1.0, 0.75, 1.0, 0.5, 1.0, 0.3116, 1.0, 0.25, 1.0, 0.5, 1.0, 0.6444, 1.0, 0.559, 1.0, 0.625, 1.0, 0.75, 1.0, 0.559, 1.0, 0.4736, 1.0, 0.5, 1.0, 0.625, 1.0, 0.4736, 1.0, 0.3882, 1.0, 0.375, 1.0, 0.5, 1.0, 0.3882, 1.0, 0.375, 1.0, 0.25, 1.0, 0.3028, 1.0, 0.3116, 1.0, 0.25, 1.0, 0.0, 1.0, 0.1231, 0.5625, 0.375, 1.0, 0.75, 1.0, 1.0, 0.5, 0.5, 0.3438, 0.0625, 0.375, 0.0, 0.75, 0.0, 0.6875, 0.125, 1.0, 0.375, 1.0, 0.3116, 1.0, 0.1231, 1.0, 0.25, 1.0, 0.4062, 1.0, 0.3882, 1.0, 0.3028, 1.0, 0.375, 1.0, 0.5, 1.0, 0.6444, 1.0, 0.559, 1.0, 0.4688, 1.0, 0.4688, 1.0, 0.559, 1.0, 0.4736, 1.0, 0.4375, 1.0, 0.4375, 1.0, 0.4736, 1.0, 0.3882, 1.0, 0.4062, 1.0, 0.75, 1.0, 0.8769, 1.0, 0.6884, 1.0, 0.625, 1.0, 0.625, 1.0, 0.6884, 1.0, 0.5, 1.0, 0.5, 1.0, 0.5, 1.0, 0.5, 1.0, 0.3116, 1.0, 0.375, 0.25, 0.25, 0.2812, 0.1875, 0.5625, 0.375, 0.5, 0.5, 0.2812, 0.1875, 0.3125, 0.125, 0.625, 0.25, 0.5625, 0.375, 0.3125, 0.125, 0.3438, 0.0625, 0.6875, 0.125, 0.625, 0.25, 0.75, 0.0, 1.0, 0.0, 1.0, 0.25, 0.6875, 0.125, 0.6875, 0.125, 1.0, 0.25, 1.0, 0.5, 0.625, 0.25, 0.625, 0.25, 1.0, 0.5, 1.0, 0.75, 0.5625, 0.375, 1.0, 0.8769, 1.0, 1.0, 1.0, 0.75, 1.0, 0.6884, 1.0, 0.6884, 1.0, 0.75, 1.0, 0.5, 1.0, 0.5, 1.0, 0.5, 1.0, 0.5, 1.0, 0.25, 1.0, 0.3116, 1.0, 0.6444, 1.0, 0.75, 1.0, 0.625, 1.0, 0.559, 1.0, 0.559, 1.0, 0.625, 1.0, 0.5, 1.0, 0.4736, 1.0, 0.4736, 1.0, 0.5, 1.0, 0.375, 1.0, 0.3882, 0.0, 0.0, 0.3125, 0.125, 0.3438, 0.0625, 0.0, 0.0, 0.0, 0.0, 0.2812, 0.1875, 0.3125, 0.125, 0.0, 0.0, 0.0, 0.0, 0.25, 0.25, 0.2812, 0.1875, 0.0, 0.0, 0.0, 0.0, 0.3438, 0.0625, 0.375, 0.0, 0.0, 0.0, 0.0, 0.0, 0.0, 0.0, 0.3438, 0.0625, 0.3125, 0.125, 0.0, 0.0, 0.0, 0.0, 0.3125, 0.125, 0.2812, 0.1875, 0.0, 0.0, 0.0, 0.0, 0.2812, 0.1875, 0.25, 0.25, 0.0, 0.0, 0.0, 0.0, 0.375, 0.0, 0.3438, 0.0625, 1.0, 0.3882, 1.0, 0.375, 1.0, 0.25, 1.0, 0.3028, 1.0, 0.3116, 1.0, 0.25, 1.0, 0.0, 1.0, 0.1231, 0.5625, 0.375, 1.0, 0.75, 1.0, 1.0, 0.5, 0.5, 0.3438, 0.0625, 0.375, 0.0, 0.75, 0.0, 0.6875, 0.125, 1.0, 0.375, 1.0, 0.3116, 1.0, 0.1231, 1.0, 0.25, 1.0, 0.4062, 1.0, 0.3882, 1.0, 0.3028, 1.0, 0.375, 1.0, 0.5, 1.0, 0.6444, 1.0, 0.559, 1.0, 0.4688, 1.0, 0.4688, 1.0, 0.559, 1.0, 0.4736, 1.0, 0.4375, 1.0, 0.4375, 1.0, 0.4736, 1.0, 0.3882, 1.0, 0.4062, 1.0, 0.75, 1.0, 0.8769, 1.0, 0.6884, 1.0, 0.625, 1.0, 0.625, 1.0, 0.6884, 1.0, 0.5, 1.0, 0.5, 1.0, 0.5, 1.0, 0.5, 1.0, 0.3116, 1.0, 0.375, 0.25, 0.25, 0.2812, 0.1875, 0.5625, 0.375, 0.5, 0.5, 0.2812, 0.1875, 0.3125, 0.125, 0.625, 0.25, 0.5625, 0.375, 0.3125, 0.125, 0.3438, 0.0625, 0.6875, 0.125, 0.625, 0.25, 0.75, 0.0, 1.0, 0.0, 1.0, 0.25, 0.6875, 0.125, 0.6875, 0.125, 1.0, 0.25, 1.0, 0.5, 0.625, 0.25, 0.625, 0.25, 1.0, 0.5, 1.0, 0.75, 0.5625, 0.375, 1.0, 0.8769, 1.0, 1.0, 1.0, 0.75, 1.0, 0.6884, 1.0, 0.6884, 1.0, 0.75, 1.0, 0.5, 1.0, 0.5, 1.0, 0.5, 1.0, 0.5, 1.0, 0.25, 1.0, 0.3116, 1.0, 0.6444, 1.0, 0.75, 1.0, 0.625, 1.0, 0.559, 1.0, 0.559, 1.0, 0.625, 1.0, 0.5, 1.0, 0.4736, 1.0, 0.4736, 1.0, 0.5, 1.0, 0.375, 1.0, 0.3882, 1.0, 0.3882, 1.0, 0.3028, 1.0, 0.25, 1.0, 0.375, 1.0, 0.3116, 1.0, 0.1231, 1.0, 0.0, 1.0, 0.25, 0.5625, 0.375, 0.5, 0.5, 1.0, 1.0, 1.0, 0.75, 0.3438, 0.0625, 0.6875, 0.125, 0.75, 0.0, 0.375, 0.0, 1.0, 0.375, 1.0, 0.25, 1.0, 0.1231, 1.0, 0.3116, 1.0, 0.4062, 1.0, 0.375, 1.0, 0.3028, 1.0, 0.3882, 1.0, 0.5, 1.0, 0.4688, 1.0, 0.559, 1.0, 0.6444, 1.0, 0.4688, 1.0, 0.4375, 1.0, 0.4736, 1.0, 0.559, 1.0, 0.4375, 1.0, 0.4062, 1.0, 0.3882, 1.0, 0.4736, 1.0, 0.75, 1.0, 0.625, 1.0, 0.6884, 1.0, 0.8769, 1.0, 0.625, 1.0, 0.5, 1.0, 0.5, 1.0, 0.6884, 1.0, 0.5, 1.0, 0.375, 1.0, 0.3116, 1.0, 0.5, 0.25, 0.25, 0.5, 0.5, 0.5625, 0.375, 0.2812, 0.1875, 0.2812, 0.1875, 0.5625, 0.375, 0.625, 0.25, 0.3125, 0.125, 0.3125, 0.125, 0.625, 0.25, 0.6875, 0.125, 0.3438, 0.0625, 0.75, 0.0, 0.6875, 0.125, 1.0, 0.25, 1.0, 0.0, 0.6875, 0.125, 0.625, 0.25, 1.0, 0.5, 1.0, 0.25, 0.625, 0.25, 0.5625, 0.375, 1.0, 0.75, 1.0, 0.5, 1.0, 0.8769, 1.0, 0.6884, 1.0, 0.75, 1.0, 1.0, 1.0, 0.6884, 1.0, 0.5, 1.0, 0.5, 1.0, 0.75, 1.0, 0.5, 1.0, 0.3116, 1.0, 0.25, 1.0, 0.5, 1.0, 0.6444, 1.0, 0.559, 1.0, 0.625, 1.0, 0.75, 1.0, 0.559, 1.0, 0.4736, 1.0, 0.5, 1.0, 0.625, 1.0, 0.4736, 1.0, 0.3882, 1.0, 0.375, 1.0, 0.5, 0.0, 0.0, 0.0, 0.0, 0.3438, 0.0625, 0.3125, 0.125, 0.0, 0.0, 0.0, 0.0, 0.3125, 0.125, 0.2812, 0.1875, 0.0, 0.0, 0.0, 0.0, 0.2812, 0.1875, 0.25, 0.25, 0.0, 0.0, 0.0, 0.0, 0.375, 0.0, 0.3438, 0.0625, 0.0, 0.0, 0.3125, 0.125, 0.3438, 0.0625, 0.0, 0.0, 0.0, 0.0, 0.2812, 0.1875, 0.3125, 0.125, 0.0, 0.0, 0.0, 0.0, 0.25, 0.25, 0.2812, 0.1875, 0.0, 0.0, 0.0, 0.0, 0.3438, 0.0625, 0.375, 0.0, 0.0, 0.0, 1.0, 0.3028, 1.0, 0.25, 1.0, 0.25, 1.0, 0.3028, 1.0, 0.6444, 1.0, 0.75, 1.0, 0.75, 1.0, 0.6444, 1.0, 0.5, 1.0, 0.4688, 1.0, 0.4688, 1.0, 0.5, 1.0, 0.4062, 1.0, 0.4375, 1.0, 0.4375, 1.0, 0.4062, 1.0, 0.4375, 1.0, 0.4688, 1.0, 0.4688, 1.0, 0.4375, 1.0, 0.4062, 1.0, 0.375, 1.0, 0.375, 1.0, 0.4062, 1.0, 0.25, 1.0, 0.1231, 1.0, 0.1231, 1.0, 0.25, 1.0, 0.4375, 1.0, 0.4062, 1.0, 0.4062, 1.0, 0.4375, 0.375, 0.0, 0.75, 0.0, 0.75, 0.0, 0.375, 0.0, 1.0, 0.75, 1.0, 0.6444, 1.0, 0.6444, 1.0, 0.75, 1.0, 0.4688, 1.0, 0.4375, 1.0, 0.4375, 1.0, 0.4688, 1.0, 1.0, 0.5, 0.5, 0.5, 0.5, 1.0, 1.0, 1.0, 0.3028, 1.0, 0.375, 1.0, 0.375, 1.0, 0.3028, 0.5, 0.5, 1.0, 1.0, 1.0, 1.0, 0.5, 0.5, 1.0, 0.75, 1.0, 0.8769, 1.0, 0.8769, 1.0, 0.75, 0.75, 0.0, 1.0, 0.0, 1.0, 0.0, 0.75, 0.0, 1.0, 0.0, 1.0, 0.1231, 1.0, 0.1231, 1.0, 0.0, 1.0, 0.375, 1.0, 0.3028, 1.0, 0.3028, 1.0, 0.375, 1.0, 0.8769, 1.0, 1.0, 1.0, 1.0, 1.0, 0.8769, 1.0, 0.8769, 1.0, 0.75, 1.0, 0.75, 1.0, 0.8769, 1.0, 0.4688, 1.0, 0.5, 1.0, 0.5, 1.0, 0.4688, 1.0, 0.5, 1.0, 0.6444, 1.0, 0.6444, 1.0, 0.5, 0.0, 0.0, 0.25, 0.25, 0.25, 0.25, 0.0, 0.0, 1.0, 0.1231, 1.0, 0.0, 1.0, 0.0, 1.0, 0.1231, 0.25, 0.25, 0.5, 0.5, 0.5, 0.5, 0.25, 0.25, 1.0, 0.25, 1.0, 0.3028, 1.0, 0.3028, 1.0, 0.25, 0.75, 0.0, 0.375, 0.0, 0.375, 0.0, 0.75, 0.0, 0.25, 0.25, 0.0, 0.0, 0.0, 0.0, 0.25, 0.25, 0.375, 0.0, 0.0, 0.0, 0.0, 0.0, 0.375, 0.0, 1.0, 0.0, 0.75, 0.0, 0.75, 0.0, 1.0, 0.0, 0.5, 0.5, 0.25, 0.25, 0.25, 0.25, 0.5, 0.5, 1.0, 0.6444, 1.0, 0.5, 1.0, 0.5, 1.0, 0.6444, 1.0, 0.1231, 1.0, 0.25, 1.0, 0.25, 1.0, 0.1231, 1.0, 1.0, 1.0, 0.8769, 1.0, 0.8769, 1.0, 1.0, 1.0, 0.375, 1.0, 0.4062, 1.0, 0.4062, 1.0, 0.375, 0.0, 0.0, 0.375, 0.0, 0.375, 0.0, 0.0, 0.0])
me_plane_003.materials.append(mat_main_cloth)
me_plane_003.use_remesh_fix_poles = True
me_plane_003.use_remesh_preserve_attributes = False
me_plane_003.use_mirror_vertex_groups = False
me_plane_003.update()

# ---- objects
ob_light = bpy.data.objects.new('Light', light_light)
ob_camera = bpy.data.objects.new('Camera', cam_camera)
ob_backdrop = bpy.data.objects.new('backdrop', None)
ob_scythe_kite = bpy.data.objects.new('scythe_kite', me_plane_001)
ob_u_scythe_kite = bpy.data.objects.new('U_scythe_kite', me_plane_003)

# ---- transforms, parenting, visibility, modifiers, constraints
ob_light.location = (4.076, 1.005, 5.904)
ob_light.rotation_euler = (0.6503, 0.05522, 1.866)
ob_light.lock_rotations_4d = False
ob_light.empty_display_type = 'ARROWS'
ob_light.color = (0.0, 0.0, 0.0, 0.0)
ob_light.lineart.crease_threshold = 0.0
ob_camera.location = (7.359, -6.926, 4.958)
ob_camera.rotation_euler = (1.109, 0.0, 0.8149)
ob_camera.lock_rotations_4d = False
ob_camera.empty_display_type = 'ARROWS'
ob_camera.color = (0.0, 0.0, 0.0, 0.0)
ob_camera.display_type = 'WIRE'
ob_camera.lineart.crease_threshold = 0.0
ob_backdrop.location = (0.0, 0.0, 10.0)
ob_backdrop.scale = (8.0, 8.0, 8.0)
ob_backdrop.empty_display_type = 'IMAGE'
ob_backdrop.use_empty_image_alpha = True
ob_backdrop.color = (1.0, 1.0, 1.0, 0.5)
ob_backdrop.lineart.crease_threshold = 0.0
ob_scythe_kite.location = (0.0, 0.0, -0.009525)
ob_scythe_kite.lineart.crease_threshold = 0.0
_vg = ob_scythe_kite.vertex_groups.new(name='front_edge')
ob_u_scythe_kite.location = (11.86, 0.0, -0.009525)
ob_u_scythe_kite.lineart.crease_threshold = 0.0
_vg = ob_u_scythe_kite.vertex_groups.new(name='front_edge')

# ---- collection membership
col_collection.objects.link(ob_light)
col_collection.objects.link(ob_camera)
col_collection.objects.link(ob_backdrop)
col_collection.objects.link(ob_scythe_kite)
col_collection.objects.link(ob_u_scythe_kite)

# ---- scene / render settings (as saved in the file)
scene.camera = ob_camera
scene.frame_start = 1; scene.frame_end = 250; scene.frame_set(1)
scene.render.engine = 'BLENDER_EEVEE_NEXT'
scene.cycles.use_denoising = False
scene.cycles.samples = 128
scene.cycles.sampling_pattern = 'TABULATED_SOBOL'
scene.cycles.use_adaptive_sampling = False
scene.cycles.use_light_tree = False
scene.view_settings.view_transform = 'Filmic'
bpy.context.view_layer.update()
